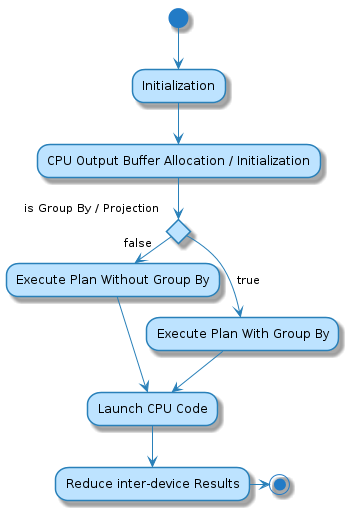

The diagram above was rendered by PlantUML. Its source (embedded in the PNG):
@startuml
skinparam backgroundColor white

skinparam note {
    BackgroundColor #F1FFFF
    BorderColor #2980B9
}

skinparam activity {
    BackgroundColor #BDE3FF
    ArrowColor #2980B9
    BorderColor #2980B9
    StartColor #227BC6
    EndColor #227BC6
    BarColor #227BC6
}

skinparam sequence {
    ArrowColor  #2980B9
    DividerBackgroundColor  #BDE3FF
    GroupBackgroundColor    #BDE3FF
    LifeLineBackgroundColor white
    LifeLineBorderColor #2980B9
    ParticipantBackgroundColor  #BDE3FF
    ParticipantBorderColor  #2980B9
    BoxLineColor    #2980B9
    BoxBackgroundColor  #DDDDDD
}

skinparam actorBackgroundColor #FEFECE
skinparam actorBorderColor    #A80036

skinparam usecaseArrowColor   #A80036
skinparam usecaseBackgroundColor  #FEFECE
skinparam usecaseBorderColor  #A80036

skinparam classArrowColor #A80036
skinparam classBackgroundColor    #FEFECE
skinparam classBorderColor    #A80036

skinparam objectArrowColor    #A80036
skinparam objectBackgroundColor   #FEFECE
skinparam objectBorderColor   #A80036

skinparam packageBackgroundColor  #FEFECE
skinparam packageBorderColor  #A80036

skinparam stereotypeCBackgroundColor  #ADD1B2
skinparam stereotypeABackgroundColor  #A9DCDF
skinparam stereotypeIBackgroundColor  #B4A7E5
skinparam stereotypeEBackgroundColor  #EB937F

skinparam componentArrowColor #A80036
skinparam componentBackgroundColor    #FEFECE
skinparam componentBorderColor    #A80036
skinparam componentInterfaceBackgroundColor   #FEFECE
skinparam componentInterfaceBorderColor   #A80036

skinparam stateBackgroundColor #BDE3FF
skinparam stateBorderColor #2980B9
skinparam stateArrowColor #2980B9
skinparam stateStartColor black
skinparam stateEndColor   black
(*) --> "Initialization"

--> "CPU Output Buffer Allocation / Initialization"

if "is Group By / Projection" then
-->[true] "Execute Plan With Group By"
--> "Launch CPU Code"
else
-> [false] "Execute Plan Without Group By"
--> "Launch CPU Code"
endif

--> "Reduce inter-device Results"

-right-> (*)

@enduml